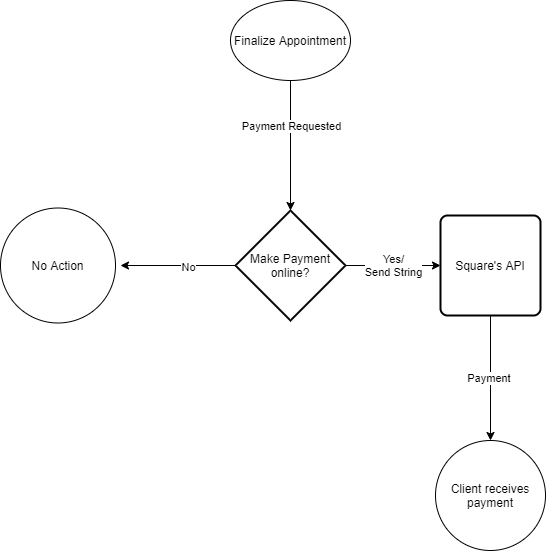

The diagram above was exported from draw.io. Its source (the exported page's mxGraphModel, read from the mxfile embedded in the PNG):
<mxGraphModel dx="1422" dy="762" grid="1" gridSize="10" guides="1" tooltips="1" connect="1" arrows="1" fold="1" page="1" pageScale="1" pageWidth="850" pageHeight="1100" math="0" shadow="0">
  <root>
    <mxCell id="0" />
    <mxCell id="1" parent="0" />
    <mxCell id="w3uf0QY4kbSRw5AoAWH2-4" style="edgeStyle=orthogonalEdgeStyle;rounded=0;orthogonalLoop=1;jettySize=auto;html=1;exitX=0.5;exitY=1;exitDx=0;exitDy=0;" edge="1" parent="1" source="w3uf0QY4kbSRw5AoAWH2-1">
      <mxGeometry relative="1" as="geometry">
        <mxPoint x="310" y="330" as="targetPoint" />
      </mxGeometry>
    </mxCell>
    <mxCell id="w3uf0QY4kbSRw5AoAWH2-5" value="Payment Requested" style="edgeLabel;html=1;align=center;verticalAlign=middle;resizable=0;points=[];" vertex="1" connectable="0" parent="w3uf0QY4kbSRw5AoAWH2-4">
      <mxGeometry x="-0.3077" relative="1" as="geometry">
        <mxPoint as="offset" />
      </mxGeometry>
    </mxCell>
    <mxCell id="w3uf0QY4kbSRw5AoAWH2-1" value="Finalize Appointment" style="ellipse;whiteSpace=wrap;html=1;" vertex="1" parent="1">
      <mxGeometry x="250" y="120" width="120" height="80" as="geometry" />
    </mxCell>
    <mxCell id="w3uf0QY4kbSRw5AoAWH2-17" value="Payment&amp;nbsp;" style="edgeStyle=orthogonalEdgeStyle;rounded=0;orthogonalLoop=1;jettySize=auto;html=1;exitX=0.5;exitY=1;exitDx=0;exitDy=0;" edge="1" parent="1" source="w3uf0QY4kbSRw5AoAWH2-2">
      <mxGeometry relative="1" as="geometry">
        <mxPoint x="510" y="560" as="targetPoint" />
      </mxGeometry>
    </mxCell>
    <mxCell id="w3uf0QY4kbSRw5AoAWH2-2" value="Square's API" style="rounded=1;whiteSpace=wrap;html=1;absoluteArcSize=1;arcSize=14;strokeWidth=2;" vertex="1" parent="1">
      <mxGeometry x="460" y="335" width="100" height="100" as="geometry" />
    </mxCell>
    <mxCell id="w3uf0QY4kbSRw5AoAWH2-9" style="edgeStyle=orthogonalEdgeStyle;rounded=0;orthogonalLoop=1;jettySize=auto;html=1;exitX=0;exitY=0.5;exitDx=0;exitDy=0;exitPerimeter=0;" edge="1" parent="1" source="w3uf0QY4kbSRw5AoAWH2-8">
      <mxGeometry relative="1" as="geometry">
        <mxPoint x="140" y="385" as="targetPoint" />
      </mxGeometry>
    </mxCell>
    <mxCell id="w3uf0QY4kbSRw5AoAWH2-10" value="No" style="edgeLabel;html=1;align=center;verticalAlign=middle;resizable=0;points=[];" vertex="1" connectable="0" parent="w3uf0QY4kbSRw5AoAWH2-9">
      <mxGeometry x="-0.1652" y="1" relative="1" as="geometry">
        <mxPoint as="offset" />
      </mxGeometry>
    </mxCell>
    <mxCell id="w3uf0QY4kbSRw5AoAWH2-13" value="Yes/&lt;br&gt;Send String" style="edgeStyle=orthogonalEdgeStyle;rounded=0;orthogonalLoop=1;jettySize=auto;html=1;exitX=1;exitY=0.5;exitDx=0;exitDy=0;exitPerimeter=0;" edge="1" parent="1" source="w3uf0QY4kbSRw5AoAWH2-8">
      <mxGeometry relative="1" as="geometry">
        <mxPoint x="460" y="385" as="targetPoint" />
      </mxGeometry>
    </mxCell>
    <mxCell id="w3uf0QY4kbSRw5AoAWH2-8" value="Make Payment online?" style="strokeWidth=2;html=1;shape=mxgraph.flowchart.decision;whiteSpace=wrap;" vertex="1" parent="1">
      <mxGeometry x="255" y="330" width="110" height="110" as="geometry" />
    </mxCell>
    <mxCell id="w3uf0QY4kbSRw5AoAWH2-12" value="No Action" style="ellipse;whiteSpace=wrap;html=1;aspect=fixed;" vertex="1" parent="1">
      <mxGeometry x="20" y="327.5" width="115" height="115" as="geometry" />
    </mxCell>
    <mxCell id="w3uf0QY4kbSRw5AoAWH2-18" value="Client receives payment" style="ellipse;whiteSpace=wrap;html=1;aspect=fixed;" vertex="1" parent="1">
      <mxGeometry x="455" y="560" width="110" height="110" as="geometry" />
    </mxCell>
  </root>
</mxGraphModel>